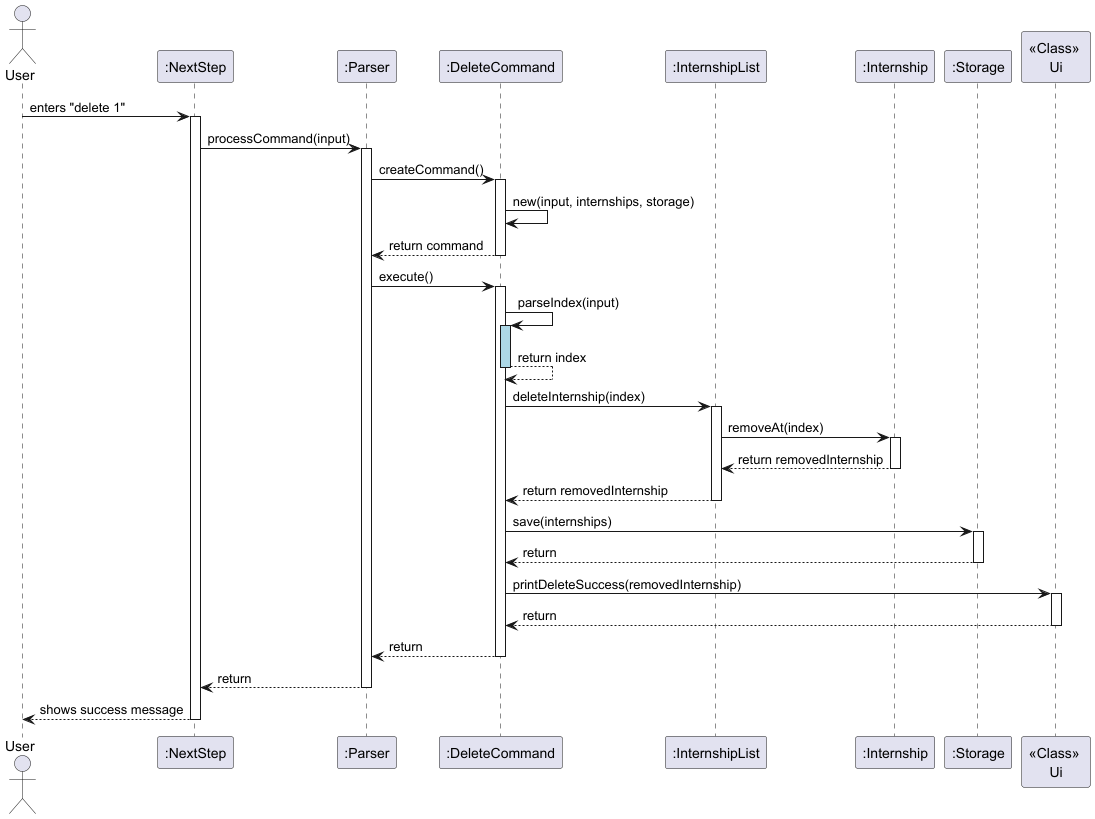

The diagram above was rendered by PlantUML. Its source (embedded in the PNG):
@startuml
'https://plantuml.com/sequence-diagram

actor User
participant ":NextStep" as NextStep
participant ":Parser" as Parser
participant ":DeleteCommand" as DeleteCommand
participant ":InternshipList" as InternshipList
participant ":Internship" as Internship
participant ":Storage" as Storage
participant "<<Class>> \nUi" as Ui

User -> NextStep : enters "delete 1"
activate NextStep

NextStep -> Parser : processCommand(input)
activate Parser

Parser -> DeleteCommand : createCommand()
activate DeleteCommand
DeleteCommand -> DeleteCommand : new(input, internships, storage)
DeleteCommand --> Parser : return command
deactivate DeleteCommand

Parser -> DeleteCommand : execute()
activate DeleteCommand

DeleteCommand -> DeleteCommand : parseIndex(input)
activate DeleteCommand #lightblue
DeleteCommand --> DeleteCommand : return index
deactivate DeleteCommand

DeleteCommand -> InternshipList : deleteInternship(index)
activate InternshipList
InternshipList -> Internship : removeAt(index)
activate Internship
Internship --> InternshipList : return removedInternship
deactivate Internship
InternshipList --> DeleteCommand : return removedInternship
deactivate InternshipList

DeleteCommand -> Storage : save(internships)
activate Storage
Storage --> DeleteCommand : return
deactivate Storage

DeleteCommand -> Ui : printDeleteSuccess(removedInternship)
activate Ui
Ui --> DeleteCommand : return
deactivate Ui

DeleteCommand --> Parser : return
deactivate DeleteCommand

Parser --> NextStep : return
deactivate Parser

NextStep --> User : shows success message
deactivate NextStep
@enduml